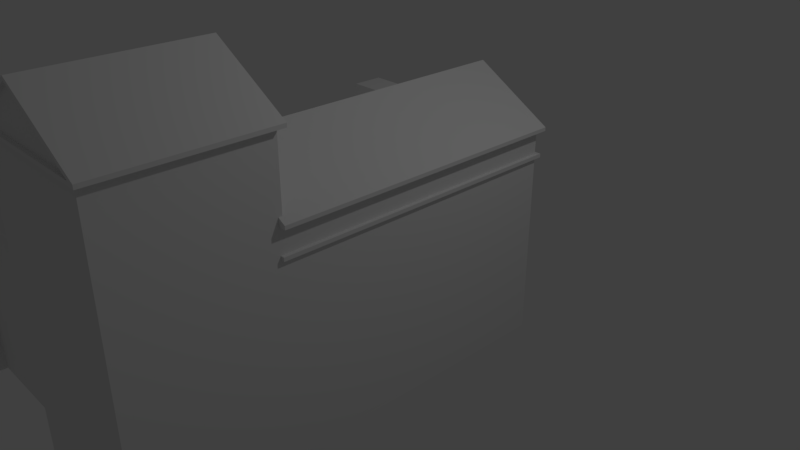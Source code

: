 # Source: Stables.blend  (saved by Blender 2.79.0; exported with 4.5.12 LTS)
import bpy
from mathutils import Matrix  # noqa: F401  (used for matrix-valued properties, if any)

bpy.ops.wm.read_factory_settings(use_empty=True)
scene = bpy.context.scene
scene.name = 'Scene'

# ---- collections
col_collection_1 = bpy.data.collections.new('Collection 1'); scene.collection.children.link(col_collection_1)

# ---- materials (node trees are filled in below, after node groups)
mat_material = bpy.data.materials.new('Material')
mat_material.alpha_threshold = 0.0
mat_material.use_transparent_shadow = False
mat_material.roughness = 0.5
mat_material.line_color = (0.0, 0.0, 0.0, 1.0)

# ---- material node trees

# ---- world
world_world = bpy.data.worlds.new('World'); scene.world = world_world
world_world.color = (0.05088, 0.05088, 0.05088)
world_world.use_sun_shadow = False
world_world.sun_shadow_jitter_overblur = 0.0
world_world.cycles.sampling_method = 'MANUAL'

# ---- cameras
cam_camera = bpy.data.cameras.new('Camera')
cam_camera.clip_end = 100.0
cam_camera.lens = 35.0
cam_camera.sensor_width = 32.0
cam_camera.sensor_height = 18.0
cam_camera.ortho_scale = 7.314
cam_camera.dof.focus_distance = 0.0
cam_camera.dof.aperture_fstop = 128.0

# ---- lights
light_lamp = bpy.data.lights.new('Lamp', 'POINT')
light_lamp.transmission_factor = 0.0
light_lamp.cutoff_distance = 30.0
light_lamp.energy = 100.0
light_lamp.shadow_buffer_clip_start = 1.001
light_lamp.shadow_soft_size = 0.1
light_lamp.shadow_maximum_resolution = 0.006
light_lamp.use_absolute_resolution = True

# ---- meshes
me_cube = bpy.data.meshes.new('Cube')
me_cube.from_pydata([(1.0, 1.0, -1.0), (-1.0, -2.0, 1.667), (1.0, -2.0, 1.667), (-1.0, 1.0, -1.0), (1.0, 1.0, 1.0), (-1.0, 1.0, 1.0), (2.384e-07, 1.0, 1.4), (1.0, 1.025, 1.0), (-1.0, 1.0, 0.9667), (1.0, 1.0, 0.9667), (1.1, 1.025, 1.0), (-1.1, 1.025, 1.0), (0.0, 1.025, 1.433), (1.1, 1.025, 0.9667), (-1.1, 1.025, 0.9667), (-1.0, 1.025, 1.0), (2.384e-07, 1.025, 1.4), (1.1, -1.025, 1.0), (-1.1, -1.025, 1.0), (1.1, -1.025, 0.9667), (-1.1, -1.025, 0.9667), (1.0, -1.025, 1.039), (-1.0, -1.025, 1.039), (-0.55, -0.4125, 1.217), (-0.55, 0.6125, 1.217), (-0.55, -0.6125, 1.217), (-0.55, 0.4125, 1.217), (-1.15, -0.4125, 1.217), (-1.15, 0.6125, 1.217), (-1.15, -0.6125, 1.217), (-1.15, 0.4125, 1.217), (-1.15, -0.35, 1.05), (-1.15, 0.675, 1.05), (-1.15, -0.675, 1.05), (-1.15, 0.35, 1.05), (-1.15, -0.35, 0.75), (-1.15, 0.675, 0.75), (-1.15, -0.675, 0.75), (-1.15, 0.35, 0.75), (-0.975, 0.675, 1.05), (-0.975, -0.35, 1.05), (-0.975, -0.675, 1.05), (-0.975, 0.35, 1.05), (-1.0, 0.35, 0.9667), (-1.0, 0.675, 0.9667), (-1.0, -0.35, 0.75), (-1.0, 0.675, 0.75), (-1.0, -0.675, 0.75), (-1.0, 0.35, 0.75), (-1.1, -0.675, 1.0), (-1.1, -0.675, 0.9667), (-1.0, -0.675, 0.9667), (-1.1, 0.675, 1.0), (-1.1, 0.675, 0.9667), (-1.1, 0.35, 1.0), (-1.1, 0.35, 0.9667), (-1.0, -0.35, 0.9667), (-1.1, -0.35, 1.0), (-1.1, -0.35, 0.9667), (1.05, 1.025, 0.75), (-1.05, 1.025, 0.75), (1.05, -1.025, 0.75), (-1.05, -1.025, 0.75), (1.05, 1.025, 0.7167), (-1.05, 1.025, 0.7167), (1.05, -1.025, 0.7167), (-1.05, -1.025, 0.7167), (1.0, 1.0, 0.7167), (1.0, 1.0, 0.75), (-1.0, 1.0, 0.7167), (-1.0, 1.0, 0.75), (-1.05, -0.675, 0.75), (-1.05, -0.35, 0.75), (-1.05, 0.35, 0.75), (-1.05, 0.675, 0.75), (-1.15, -0.3625, 1.05), (-1.15, 0.6625, 1.05), (-1.15, -0.6625, 1.05), (-1.15, 0.3625, 1.05), (-1.15, -0.3625, 0.7667), (-1.15, 0.6625, 0.7667), (-1.15, -0.6625, 0.7667), (-1.15, 0.3625, 0.7667), (-1.15, -0.4188, 1.2), (-1.15, 0.6063, 1.2), (-1.15, -0.6063, 1.2), (-1.15, 0.4188, 1.2), (-1.1, -0.3625, 1.05), (-1.1, 0.6625, 1.05), (-1.1, -0.6625, 1.05), (-1.1, 0.3625, 1.05), (-1.1, -0.3625, 0.7667), (-1.1, 0.6625, 0.7667), (-1.1, -0.6625, 0.7667), (-1.1, 0.3625, 0.7667), (-1.1, -0.4188, 1.2), (-1.1, 0.6063, 1.2), (-1.1, -0.6063, 1.2), (-1.1, 0.4188, 1.2), (1.0, -2.0, -1.0), (-1.0, -2.0, -1.0), (-1.0, -1.025, 0.75), (1.0, -1.025, 0.75), (-1.0, -1.025, 0.7167), (1.0, -1.025, 0.7167), (0.0, -1.0, 1.433), (1.0, -1.0, 1.667), (-1.0, -1.0, 1.667), (-1.0, -1.025, 0.9667), (1.0, -1.025, 0.9667), (1.0, -1.0, 1.039), (-1.0, -1.0, 1.039), (-1.0, -1.0, 1.7), (1.0, -0.975, 1.7), (1.0, -1.0, 1.7), (-1.1, -0.975, 1.7), (1.1, -0.975, 1.667), (1.1, -0.975, 1.7), (-1.0, -0.975, 1.7), (-1.1, -0.975, 1.667), (0.0, -0.975, 2.1), (0.0, -0.975, 2.133), (0.0, -1.0, 2.1), (-1.0, -2.0, 1.7), (1.0, -2.0, 1.7), (0.0, -2.0, 2.1), (-1.1, -2.025, 1.7), (-1.1, -2.025, 1.667), (1.1, -2.025, 1.667), (1.1, -2.025, 1.7), (0.0, -2.025, 2.133), (0.0, -2.025, 2.1), (1.0, -2.025, 1.7), (-1.0, -2.025, 1.7), (-3.0, -1.875, 0.6667), (-3.0, -1.125, 0.6667), (-1.0, -1.125, 0.6667), (-1.0, -1.875, 0.6667), (-1.0, -1.875, -1.0), (-3.0, -1.125, -1.0), (-3.0, -1.875, -1.0), (-1.0, -0.05, -1.0), (-3.05, -1.075, 0.6667), (-1.0, -1.075, 0.6667), (-3.05, -1.925, 0.6667), (-1.0, -1.925, 0.6667), (-3.05, -1.075, 0.7), (-1.0, -1.075, 0.7), (-3.05, -1.925, 0.7), (-1.0, -1.925, 0.7), (-3.05, -1.125, 0.7), (-3.05, -1.875, 0.7), (-3.05, -1.5, 1.0), (-3.05, -1.5, 1.033), (-1.0, -1.5, 1.033), (-3.0, -1.125, 0.7), (-3.0, -1.875, 0.7), (-3.0, -1.5, 1.0), (-1.0, -1.125, 0.5), (-1.0, 1.0, 0.5), (-2.25, -1.125, 0.3333), (-2.25, 1.0, 0.3333), (-2.25, -1.125, 0.3), (-2.25, 1.0, 0.3), (-1.0, 1.0, 0.4667), (-1.0, 0.45, -1.0), (-2.2, -0.6, -1.0), (-2.2, -0.575, -1.0), (-2.2, 0.45, -1.0), (-2.2, -1.125, -1.0), (-2.2, -1.1, -1.0), (-2.2, -1.125, 0.3067), (-2.2, -1.1, 0.3067), (-1.0, -1.1, -1.0), (-1.0, -1.1, 0.4667), (-2.2, 0.975, 0.3067), (-2.2, 1.0, 0.3067), (-2.2, 0.975, -1.0), (-2.2, 1.0, -1.0), (-1.0, 0.975, 0.4667), (-1.0, 0.975, -1.0), (-2.2, -0.075, 0.3067), (-2.2, -0.05, 0.3067), (-2.2, -0.575, 0.3067), (-2.2, -0.075, -1.0), (-2.2, -0.05, -1.0), (-2.2, -0.6, 0.3067), (-2.2, 0.45, 0.3067), (-2.2, 0.475, 0.3067), (-2.2, 0.475, -1.0), (-1.0, -0.075, 0.4667), (-1.0, -0.6, 0.4667), (-1.0, 0.45, 0.4667), (-1.0, -0.575, -1.0), (-1.0, -0.05, 0.4667), (-1.0, -0.575, 0.4667), (-1.0, 0.475, 0.4667), (-1.0, -0.075, -1.0), (-1.0, 0.475, -1.0), (-1.0, -0.6, -1.0), (-3.0, -1.95, -1.0), (-3.15, -1.95, -1.0), (-3.0, -1.875, -0.3333), (-3.15, -1.875, -1.0), (-3.0, -1.95, -0.3333), (-3.15, -1.95, -0.3333), (-5.4, -1.95, -1.0), (-3.15, -1.875, -0.3333), (-5.4, -1.875, -1.0), (-5.25, -1.95, -1.0), (-5.25, -1.875, -1.0), (-5.4, -1.95, -0.3333), (-5.4, -1.875, -0.3333), (-5.25, -1.95, -0.3333), (-5.25, -1.875, -0.3333), (-4.275, -1.875, -1.0), (-4.275, -1.95, -1.0), (-4.125, -1.95, -1.0), (-4.125, -1.875, -1.0), (-4.275, -1.875, -0.3333), (-4.275, -1.95, -0.3333), (-4.125, -1.95, -0.3333), (-4.125, -1.875, -0.3333), (-5.25, -1.883, -0.7933), (-5.25, -1.943, -0.7933), (-5.25, -1.883, -0.8733), (-5.25, -1.943, -0.8733), (-4.275, -1.88, -0.7933), (-4.275, -1.943, -0.7933), (-4.275, -1.88, -0.8733), (-4.275, -1.943, -0.8733), (-4.125, -1.883, -0.7933), (-4.125, -1.943, -0.7933), (-4.125, -1.883, -0.8733), (-4.125, -1.943, -0.8733), (-3.15, -1.883, -0.7933), (-3.15, -1.943, -0.7933), (-3.15, -1.883, -0.8733), (-3.15, -1.943, -0.8733), (-5.25, -1.883, -0.46), (-5.25, -1.943, -0.46), (-5.25, -1.883, -0.54), (-5.25, -1.943, -0.54), (-4.275, -1.883, -0.46), (-4.275, -1.943, -0.46), (-4.275, -1.883, -0.54), (-4.275, -1.943, -0.54), (-4.125, -1.883, -0.46), (-4.125, -1.943, -0.46), (-4.125, -1.883, -0.54), (-4.125, -1.943, -0.54), (-3.15, -1.883, -0.46), (-3.15, -1.943, -0.46), (-3.15, -1.883, -0.54), (-3.15, -1.943, -0.54), (-0.5, 1.0, -0.1667), (0.5, 1.225, -0.2333), (-0.5, 1.225, -0.2333), (0.5, 1.0, -0.1667), (-3.0, 1.025, -1.0), (-3.0, 0.9499, -1.0), (-3.15, 0.9499, -1.0), (-3.0, 1.025, -0.3333), (-3.15, 1.025, -1.0), (-3.0, 0.9499, -0.3333), (-3.15, 0.9499, -0.3333), (-5.4, 0.9499, -1.0), (-3.15, 1.025, -0.3333), (-5.4, 1.025, -1.0), (-5.25, 0.9499, -1.0), (-5.25, 1.025, -1.0), (-5.4, 0.9499, -0.3333), (-5.4, 1.025, -0.3333), (-5.25, 0.9499, -0.3333), (-5.25, 1.025, -0.3333), (-4.275, 1.025, -1.0), (-4.275, 0.9499, -1.0), (-4.125, 0.9499, -1.0), (-4.125, 1.025, -1.0), (-4.275, 1.025, -0.3333), (-4.275, 0.9499, -0.3333), (-4.125, 0.9499, -0.3333), (-4.125, 1.025, -0.3333), (-5.25, 1.017, -0.7933), (-5.25, 0.9574, -0.7933), (-5.25, 1.017, -0.8733), (-5.25, 0.9574, -0.8733), (-4.275, 1.02, -0.7933), (-4.275, 0.9574, -0.7933), (-4.275, 1.02, -0.8733), (-4.275, 0.9574, -0.8733), (-4.125, 1.017, -0.7933), (-4.125, 0.9574, -0.7933), (-4.125, 1.017, -0.8733), (-4.125, 0.9574, -0.8733), (-3.15, 0.9574, -0.7933), (-3.15, 0.9574, -0.8733), (-5.25, 1.017, -0.46), (-5.25, 0.9574, -0.46), (-5.25, 1.017, -0.54), (-5.25, 0.9574, -0.54), (-4.275, 1.017, -0.46), (-4.275, 0.9574, -0.46), (-4.275, 1.017, -0.54), (-4.275, 0.9574, -0.54), (-4.125, 1.017, -0.46), (-4.125, 0.9574, -0.46), (-4.125, 1.017, -0.54), (-4.125, 0.9574, -0.54), (-3.15, 1.017, -0.46), (-3.15, 0.9574, -0.54), (-3.15, 1.017, -0.7933), (-3.15, 1.017, -0.8733), (-3.15, 0.9574, -0.46), (-3.15, 1.017, -0.54), (-2.35, 1.017, -0.7933), (-2.35, 0.9574, -0.7933), (-2.35, 1.017, -0.8733), (-2.35, 0.9574, -0.8733), (-2.35, 1.017, -0.46), (-2.35, 0.9574, -0.46), (-2.35, 1.017, -0.54), (-2.35, 0.9574, -0.54), (-2.2, 1.025, -1.0), (-2.2, 0.9499, -1.0), (-2.35, 0.9499, -1.0), (-2.2, 1.025, -0.3333), (-2.35, 1.025, -1.0), (-2.2, 0.9499, -0.3333), (-2.35, 0.9499, -0.3333), (-2.35, 1.025, -0.3333), (-3.0, 1.017, -0.7933), (-3.0, 0.9574, -0.7933), (-3.0, 1.017, -0.8733), (-3.0, 0.9574, -0.8733), (-3.0, 1.017, -0.46), (-3.0, 0.9574, -0.46), (-3.0, 1.017, -0.54), (-3.0, 0.9574, -0.54), (-5.265, -1.875, -0.54), (-5.385, -1.875, -0.54), (-5.265, -1.875, -0.46), (-5.385, -1.875, -0.46), (-5.265, -1.875, -0.8733), (-5.385, -1.875, -0.8733), (-5.265, -1.875, -0.7933), (-5.385, -1.875, -0.7933), (-5.265, -1.388, -0.54), (-5.385, -1.388, -0.54), (-5.265, -1.388, -0.46), (-5.385, -1.388, -0.46), (-5.265, -1.388, -0.8733), (-5.385, -1.388, -0.8733), (-5.265, -1.388, -0.7933), (-5.385, -1.388, -0.7933), (-5.265, 0.9499, -0.54), (-5.385, 0.9499, -0.54), (-5.265, 0.9499, -0.46), (-5.265, 0.9499, -0.8733), (-5.385, 0.9499, -0.8733), (-5.4, -1.388, -1.0), (-5.4, -1.313, -1.0), (-5.25, -1.388, -1.0), (-5.25, -1.313, -1.0), (-5.4, -1.388, -0.3333), (-5.4, -1.313, -0.3333), (-5.25, -1.388, -0.3333), (-5.25, -1.313, -0.3333), (-5.265, -1.313, -0.54), (-5.385, -1.313, -0.54), (-5.265, -1.313, -0.46), (-5.385, -1.313, -0.46), (-5.265, -1.313, -0.8733), (-5.385, -1.313, -0.8733), (-5.265, -1.313, -0.7933), (-5.385, -1.313, -0.7933), (-5.265, -0.825, -0.54), (-5.385, -0.825, -0.54), (-5.265, -0.825, -0.46), (-5.385, -0.825, -0.46), (-5.265, -0.825, -0.8733), (-5.385, -0.825, -0.8733), (-5.265, -0.825, -0.7933), (-5.385, -0.825, -0.7933), (-5.4, -0.825, -1.0), (-5.4, -0.75, -1.0), (-5.25, -0.825, -1.0), (-5.25, -0.75, -1.0), (-5.4, -0.825, -0.3333), (-5.4, -0.75, -0.3333), (-5.25, -0.825, -0.3333), (-5.25, -0.75, -0.3333), (-5.4, -0.1751, -1.0), (-5.4, -0.1001, -1.0), (-5.25, -0.1751, -1.0), (-5.25, -0.1001, -1.0), (-5.4, -0.1751, -0.3333), (-5.4, -0.1001, -0.3333), (-5.25, -0.1751, -0.3333), (-5.25, -0.1001, -0.3333), (-5.265, -0.1001, -0.54), (-5.385, -0.1001, -0.54), (-5.265, -0.1001, -0.46), (-5.385, -0.1001, -0.46), (-5.265, -0.1001, -0.8733), (-5.385, -0.1001, -0.8733), (-5.265, -0.1001, -0.7933), (-5.385, -0.1001, -0.7933), (-5.265, 0.3874, -0.54), (-5.385, 0.3874, -0.54), (-5.265, 0.3874, -0.46), (-5.385, 0.3874, -0.46), (-5.265, 0.3874, -0.8733), (-5.385, 0.3874, -0.8733), (-5.265, 0.3874, -0.7933), (-5.385, 0.3874, -0.7933), (-5.4, 0.3874, -1.0), (-5.4, 0.4624, -1.0), (-5.25, 0.3874, -1.0), (-5.25, 0.4624, -1.0), (-5.4, 0.3874, -0.3333), (-5.4, 0.4624, -0.3333), (-5.25, 0.3874, -0.3333), (-5.25, 0.4624, -0.3333), (-5.265, 0.4624, -0.54), (-5.385, 0.4624, -0.54), (-5.265, 0.4624, -0.46), (-5.385, 0.4624, -0.46), (-5.265, 0.4624, -0.8733), (-5.385, 0.4624, -0.8733), (-5.265, 0.4624, -0.7933), (-5.385, 0.4624, -0.7933), (-5.385, 0.9499, -0.46), (-5.265, 0.9499, -0.7933), (-5.385, 0.9499, -0.7933), (-0.5, 1.0, -0.2), (0.5, 1.225, -0.2667), (-0.5, 1.225, -0.2667), (0.5, 1.0, -0.2), (0.4375, 1.0, -0.2), (0.375, 1.0, -0.2), (-0.375, 1.0, -0.2), (-0.4375, 1.225, -0.2667), (0.375, 1.225, -0.2667), (-0.375, 1.225, -0.2667), (-0.4375, 1.0, -0.2), (0.4375, 1.225, -0.2667), (-0.375, 1.0, -1.0), (-0.4375, 1.0, -1.0), (0.4375, 1.0, -1.0), (0.375, 1.0, -1.0), (-0.4375, 1.225, -1.0), (0.375, 1.225, -1.0), (-0.375, 1.225, -1.0), (0.4375, 1.225, -1.0)], [(67, 68), (69, 70), (112, 123), (114, 124), (122, 125), (136, 137), (164, 179), (188, 175), (182, 187), (194, 190), (195, 191), (196, 192), (445, 441), (440, 439)], [(0, 449, 450, 447, 448, 3, 164, 159, 69, 67), (6, 4, 5), (15, 5, 4, 7), (9, 8, 14, 13), (11, 15, 16, 12), (7, 10, 12, 16), (13, 14, 11, 10), (19, 109, 9, 13), (4, 6, 16, 7), (15, 16, 6, 5), (17, 19, 13, 10), (24, 28, 30, 26), (23, 27, 29, 25), (24, 39, 32, 28), (41, 25, 29, 33), (42, 26, 30, 34), (23, 40, 31, 27), (8, 44, 53, 14), (14, 53, 52, 11), (58, 55, 43, 56), (58, 57, 54, 55), (60, 59, 63, 64), (61, 65, 63, 59), (60, 70, 68, 59), (61, 59, 68, 102), (65, 61, 102, 104), (63, 67, 69, 64), (8, 9, 68, 70), (1, 2, 99, 100), (41, 33, 37, 47, 51, 50, 49), (45, 48, 73, 72), (74, 46, 70, 60), (36, 32, 39, 52, 53, 44, 46), (70, 46, 44, 8), (36, 74, 73, 38), (35, 72, 71, 37), (74, 60, 64, 66, 62, 71, 72, 73), (43, 55, 54, 42, 34, 38, 48), (40, 57, 58, 56, 45, 35, 31), (43, 48, 45, 56), (30, 28, 84, 86), (30, 86, 78, 34), (38, 34, 78, 82), (36, 80, 76, 32), (28, 32, 76, 84), (38, 82, 80, 36), (35, 79, 75, 31), (27, 31, 75, 83), (29, 27, 83, 85), (29, 85, 77, 33), (35, 37, 81, 79), (37, 33, 77, 81), (84, 76, 88, 96), (85, 83, 95, 97), (76, 80, 92, 88), (86, 84, 96, 98), (80, 82, 94, 92), (77, 85, 97, 89), (81, 77, 89, 93), (78, 86, 98, 90), (79, 81, 93, 91), (82, 78, 90, 94), (83, 75, 87, 95), (75, 79, 91, 87), (87, 91, 93, 89, 97, 95), (88, 92, 94, 90, 98, 96), (99, 2, 106, 110, 21, 109, 9, 68, 102, 104, 67, 0), (71, 62, 101, 47), (64, 69, 103, 66), (62, 66, 103, 101), (65, 104, 67, 63), (20, 18, 22, 108), (17, 21, 109, 19), (106, 107, 111, 105, 110), (10, 17, 21, 110, 105, 12), (20, 50, 49, 18), (108, 51, 50, 20), (22, 18, 49, 41, 25, 23, 40, 57, 54, 42, 26, 24, 39, 52, 11, 12, 105, 111), (119, 115, 126, 127), (129, 117, 116, 128), (117, 113, 118, 115, 119, 116), (106, 116, 119, 107), (121, 120, 113, 117), (115, 118, 120, 121), (116, 106, 2, 128), (107, 119, 127, 1), (120, 118, 112, 122), (113, 120, 122, 114), (118, 113, 114, 112), (112, 114, 122), (125, 123, 124), (121, 117, 129, 130), (2, 1, 127, 128), (121, 130, 126, 115), (127, 126, 133, 132, 129, 128), (131, 133, 123, 125), (130, 131, 133, 126), (125, 124, 132, 131), (130, 129, 132, 131), (124, 123, 133, 132), (137, 134, 202, 140, 138), (146, 147, 143, 142), (136, 135, 142, 143), (134, 144, 142, 135), (137, 145, 144, 134), (148, 144, 145, 149), (146, 142, 144, 148, 151, 150), (153, 146, 150, 152), (148, 153, 152, 151), (149, 154, 153, 148), (147, 146, 153, 154), (151, 152, 157, 156), (152, 150, 155, 157), (150, 151, 156, 155), (156, 157, 155), (158, 159, 161, 160), (160, 161, 163, 162), (169, 171, 172, 170), (172, 174, 173, 170), (164, 176, 163, 161, 159), (177, 178, 176, 175), (3, 178, 176, 164), (175, 179, 180, 177), (181, 182, 185, 184), (186, 183, 167, 166), (187, 188, 189, 168), (188, 196, 198, 189), (192, 187, 168, 165), (182, 194, 141, 185), (190, 181, 184, 197), (183, 195, 193, 167), (191, 186, 166, 199), (183, 181, 190, 195), (174, 172, 186, 191), (136, 158, 160, 162, 171, 169, 139, 135), (1, 100, 138, 137, 145, 149, 154, 147, 143, 136, 158, 159, 69, 103, 101, 47, 51, 108, 22, 111, 107), (173, 174, 191, 199), (193, 195, 190, 197), (141, 194, 192, 165), (180, 179, 196, 198), (201, 205, 204, 200), (205, 207, 202, 204), (140, 202, 207, 203), (201, 200, 140, 203), (202, 140, 200, 204), (210, 208, 206, 209), (214, 213, 211, 212), (206, 208, 212, 211), (208, 210, 214, 212), (209, 206, 211, 213), (217, 218, 215, 216), (221, 220, 219, 222), (215, 218, 222, 219), (217, 216, 220, 221), (238, 236, 232, 234), (224, 226, 230, 228), (223, 225, 229, 227), (226, 225, 229, 230), (224, 223, 227, 228), (236, 235, 231, 232), (238, 234, 233, 237), (237, 233, 231, 235), (239, 240, 244, 243), (241, 242, 246, 245), (240, 242, 246, 244), (239, 241, 245, 243), (248, 250, 254, 252), (249, 250, 254, 253), (247, 248, 252, 251), (247, 249, 253, 251), (203, 207, 205, 201), (217, 221, 222, 218), (215, 219, 220, 216), (209, 213, 214, 210), (255, 258, 256, 257), (264, 265, 267, 262), (260, 261, 263, 259), (259, 262, 267, 263), (264, 262, 259, 260), (267, 265, 261, 263), (265, 264, 260, 261), (294, 292, 295, 296), (292, 291, 311, 295), (309, 305, 306, 313), (313, 306, 308, 310), (305, 309, 314, 307), (291, 293, 312, 311), (308, 307, 314, 310), (293, 294, 296, 312), (281, 277, 278, 282), (280, 281, 282, 279), (277, 276, 275, 278), (280, 279, 275, 276), (279, 282, 278, 275), (276, 277, 281, 280), (271, 273, 274, 272), (266, 269, 270, 268), (269, 266, 271, 273), (268, 270, 274, 272), (266, 268, 272, 271), (297, 301, 302, 298), (301, 297, 299, 303), (298, 302, 304, 300), (288, 287, 283, 284), (288, 284, 286, 290), (283, 287, 289, 285), (299, 300, 304, 303), (286, 285, 289, 290), (270, 269, 273, 274), (326, 328, 329, 330), (323, 324, 325, 327), (326, 330, 327, 323), (329, 328, 324, 325), (328, 326, 323, 324), (330, 329, 325, 327), (335, 336, 320, 319), (335, 319, 321, 337), (331, 332, 316, 315), (331, 315, 317, 333), (337, 321, 322, 338), (336, 338, 322, 320), (333, 317, 318, 334), (332, 334, 318, 316), (339, 341, 349, 347), (343, 345, 353, 351), (345, 346, 354, 353), (341, 342, 350, 349), (343, 344, 352, 351), (344, 346, 354, 352), (366, 362, 360, 364), (362, 366, 367, 363), (362, 363, 361, 360), (366, 364, 365, 367), (367, 365, 361, 363), (364, 360, 361, 365), (370, 378, 379, 371), (377, 369, 371, 379), (368, 376, 378, 370), (377, 376, 368, 369), (374, 382, 383, 375), (382, 374, 372, 380), (375, 383, 381, 373), (372, 373, 381, 380), (385, 384, 388, 389), (387, 386, 390, 391), (388, 384, 386, 390), (385, 389, 391, 387), (389, 388, 390, 391), (384, 385, 387, 386), (342, 340, 348, 350), (340, 339, 347, 348), (396, 398, 399, 397), (392, 394, 395, 393), (396, 397, 393, 392), (393, 395, 399, 397), (398, 396, 392, 394), (423, 419, 417, 421), (417, 416, 420, 421), (418, 422, 420, 416), (405, 407, 415, 413), (407, 406, 414, 415), (403, 401, 409, 411), (402, 403, 411, 410), (423, 421, 420, 422), (426, 357, 432, 427), (356, 425, 427, 432), (430, 433, 434, 431), (431, 434, 359, 429), (416, 417, 419, 418), (418, 419, 423, 422), (424, 355, 357, 426), (433, 430, 428, 358), (399, 398, 394, 395), (400, 402, 410, 408), (406, 404, 412, 414), (409, 401, 400, 408), (405, 413, 412, 404), (356, 355, 424, 425), (429, 359, 358, 428), (135, 139, 140, 134), (437, 257, 256, 436, 446, 443, 444, 442), (446, 439, 449, 454), (452, 443, 446, 454), (440, 443, 452, 450), (453, 451, 442, 444), (445, 442, 451, 448), (444, 441, 447, 453), (447, 453, 451, 448), (449, 454, 452, 450), (439, 446, 436, 438), (256, 258, 438, 436), (257, 437, 435, 255), (442, 445, 435, 437), (443, 440, 441, 444)])
me_cube.materials.append(mat_material)
me_cube.use_remesh_preserve_volume = False
me_cube.use_remesh_preserve_attributes = False
me_cube.use_mirror_vertex_groups = False
me_cube.update()

# ---- objects
ob_cube = bpy.data.objects.new('Cube', me_cube)
ob_lamp = bpy.data.objects.new('Lamp', light_lamp)
ob_camera = bpy.data.objects.new('Camera', cam_camera)

# ---- transforms, parenting, visibility, modifiers, constraints
ob_cube.location = (0.0, 0.0, 0.0)
ob_cube.scale = (1.0, 2.0, 1.5)
ob_cube.lock_rotations_4d = False
ob_cube.empty_display_type = 'ARROWS'
ob_cube.lineart.crease_threshold = 0.0
ob_lamp.location = (4.076, 1.005, 5.904)
ob_lamp.rotation_euler = (0.6503, 0.05522, 1.866)
ob_lamp.lock_rotations_4d = False
ob_lamp.empty_display_type = 'ARROWS'
ob_lamp.color = (0.0, 0.0, 0.0, 0.0)
ob_lamp.lineart.crease_threshold = 0.0
ob_camera.location = (7.481, -6.508, 5.344)
ob_camera.rotation_euler = (1.109, 0.0, 0.8149)
ob_camera.lock_rotations_4d = False
ob_camera.empty_display_type = 'ARROWS'
ob_camera.color = (0.0, 0.0, 0.0, 0.0)
ob_camera.display_type = 'WIRE'
ob_camera.lineart.crease_threshold = 0.0

# ---- collection membership
col_collection_1.objects.link(ob_cube)
col_collection_1.objects.link(ob_lamp)
col_collection_1.objects.link(ob_camera)

# ---- scene / render settings (as saved in the file)
scene.camera = ob_camera
scene.frame_start = 1; scene.frame_end = 250; scene.frame_set(2)
scene.render.engine = 'BLENDER_EEVEE_NEXT'
scene.render.resolution_percentage = 50
scene.render.dither_intensity = 0.0
scene.cycles.use_denoising = False
scene.cycles.samples = 128
scene.cycles.sampling_pattern = 'TABULATED_SOBOL'
scene.cycles.use_adaptive_sampling = False
scene.cycles.use_light_tree = False
scene.cycles.blur_glossy = 0.0
scene.cycles.sample_clamp_indirect = 0.0
scene.view_settings.view_transform = 'Standard'
bpy.context.view_layer.update()
